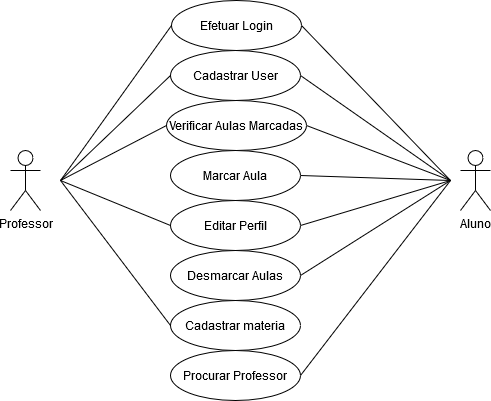

The diagram above was exported from draw.io. Its source (the exported page's mxGraphModel, read from the mxfile embedded in the PNG):
<mxGraphModel dx="1550" dy="575" grid="1" gridSize="10" guides="1" tooltips="1" connect="1" arrows="1" fold="1" page="1" pageScale="1" pageWidth="827" pageHeight="1169" math="0" shadow="0">
  <root>
    <mxCell id="0" />
    <mxCell id="1" parent="0" />
    <mxCell id="_d77haCOO8ttzCl51boL-1" value="Professor" style="shape=umlActor;verticalLabelPosition=bottom;verticalAlign=top;html=1;outlineConnect=0;" vertex="1" parent="1">
      <mxGeometry x="110" y="170" width="30" height="60" as="geometry" />
    </mxCell>
    <mxCell id="_d77haCOO8ttzCl51boL-2" value="Cadastrar User" style="ellipse;whiteSpace=wrap;html=1;" vertex="1" parent="1">
      <mxGeometry x="270" y="70" width="130" height="50" as="geometry" />
    </mxCell>
    <mxCell id="_d77haCOO8ttzCl51boL-4" value="Verificar Aulas Marcadas " style="ellipse;whiteSpace=wrap;html=1;" vertex="1" parent="1">
      <mxGeometry x="266" y="120" width="140" height="50" as="geometry" />
    </mxCell>
    <mxCell id="_d77haCOO8ttzCl51boL-5" value="Marcar Aula" style="ellipse;whiteSpace=wrap;html=1;" vertex="1" parent="1">
      <mxGeometry x="270" y="170" width="130" height="50" as="geometry" />
    </mxCell>
    <mxCell id="_d77haCOO8ttzCl51boL-6" value="Editar Perfil" style="ellipse;whiteSpace=wrap;html=1;" vertex="1" parent="1">
      <mxGeometry x="270" y="220" width="130" height="50" as="geometry" />
    </mxCell>
    <mxCell id="_d77haCOO8ttzCl51boL-7" value="Desmarcar Aulas" style="ellipse;whiteSpace=wrap;html=1;" vertex="1" parent="1">
      <mxGeometry x="270" y="270" width="130" height="50" as="geometry" />
    </mxCell>
    <mxCell id="_d77haCOO8ttzCl51boL-8" value="Cadastrar materia" style="ellipse;whiteSpace=wrap;html=1;" vertex="1" parent="1">
      <mxGeometry x="270" y="320" width="130" height="50" as="geometry" />
    </mxCell>
    <mxCell id="_d77haCOO8ttzCl51boL-9" value="Procurar Professor" style="ellipse;whiteSpace=wrap;html=1;" vertex="1" parent="1">
      <mxGeometry x="270" y="370" width="130" height="50" as="geometry" />
    </mxCell>
    <mxCell id="_d77haCOO8ttzCl51boL-10" value="Aluno" style="shape=umlActor;verticalLabelPosition=bottom;verticalAlign=top;html=1;outlineConnect=0;" vertex="1" parent="1">
      <mxGeometry x="560" y="170" width="30" height="60" as="geometry" />
    </mxCell>
    <mxCell id="_d77haCOO8ttzCl51boL-13" value="" style="endArrow=none;html=1;entryX=0;entryY=0.5;entryDx=0;entryDy=0;" edge="1" parent="1" target="_d77haCOO8ttzCl51boL-2">
      <mxGeometry width="50" height="50" relative="1" as="geometry">
        <mxPoint x="160" y="200" as="sourcePoint" />
        <mxPoint x="440" y="270" as="targetPoint" />
      </mxGeometry>
    </mxCell>
    <mxCell id="_d77haCOO8ttzCl51boL-14" value="" style="endArrow=none;html=1;entryX=0;entryY=0.5;entryDx=0;entryDy=0;" edge="1" parent="1" target="_d77haCOO8ttzCl51boL-4">
      <mxGeometry width="50" height="50" relative="1" as="geometry">
        <mxPoint x="160" y="200" as="sourcePoint" />
        <mxPoint x="270" y="95" as="targetPoint" />
      </mxGeometry>
    </mxCell>
    <mxCell id="_d77haCOO8ttzCl51boL-16" value="" style="endArrow=none;html=1;entryX=0;entryY=0.5;entryDx=0;entryDy=0;" edge="1" parent="1" target="_d77haCOO8ttzCl51boL-6">
      <mxGeometry width="50" height="50" relative="1" as="geometry">
        <mxPoint x="160" y="200" as="sourcePoint" />
        <mxPoint x="290" y="115" as="targetPoint" />
      </mxGeometry>
    </mxCell>
    <mxCell id="_d77haCOO8ttzCl51boL-17" value="" style="endArrow=none;html=1;entryX=0;entryY=0.5;entryDx=0;entryDy=0;" edge="1" parent="1" target="_d77haCOO8ttzCl51boL-8">
      <mxGeometry width="50" height="50" relative="1" as="geometry">
        <mxPoint x="160" y="200" as="sourcePoint" />
        <mxPoint x="300" y="125" as="targetPoint" />
      </mxGeometry>
    </mxCell>
    <mxCell id="_d77haCOO8ttzCl51boL-18" value="" style="endArrow=none;html=1;exitX=1;exitY=0.5;exitDx=0;exitDy=0;" edge="1" parent="1" source="_d77haCOO8ttzCl51boL-2">
      <mxGeometry width="50" height="50" relative="1" as="geometry">
        <mxPoint x="200" y="240" as="sourcePoint" />
        <mxPoint x="550" y="200" as="targetPoint" />
      </mxGeometry>
    </mxCell>
    <mxCell id="_d77haCOO8ttzCl51boL-19" value="" style="endArrow=none;html=1;entryX=1;entryY=0.5;entryDx=0;entryDy=0;" edge="1" parent="1" target="_d77haCOO8ttzCl51boL-4">
      <mxGeometry width="50" height="50" relative="1" as="geometry">
        <mxPoint x="550" y="200" as="sourcePoint" />
        <mxPoint x="320" y="145" as="targetPoint" />
      </mxGeometry>
    </mxCell>
    <mxCell id="_d77haCOO8ttzCl51boL-20" value="" style="endArrow=none;html=1;entryX=1;entryY=0.5;entryDx=0;entryDy=0;" edge="1" parent="1" target="_d77haCOO8ttzCl51boL-5">
      <mxGeometry width="50" height="50" relative="1" as="geometry">
        <mxPoint x="550" y="200" as="sourcePoint" />
        <mxPoint x="330" y="155" as="targetPoint" />
      </mxGeometry>
    </mxCell>
    <mxCell id="_d77haCOO8ttzCl51boL-21" value="" style="endArrow=none;html=1;exitX=1;exitY=0.5;exitDx=0;exitDy=0;" edge="1" parent="1" source="_d77haCOO8ttzCl51boL-6">
      <mxGeometry width="50" height="50" relative="1" as="geometry">
        <mxPoint x="230" y="270" as="sourcePoint" />
        <mxPoint x="550" y="200" as="targetPoint" />
      </mxGeometry>
    </mxCell>
    <mxCell id="_d77haCOO8ttzCl51boL-22" value="" style="endArrow=none;html=1;exitX=1;exitY=0.5;exitDx=0;exitDy=0;" edge="1" parent="1" source="_d77haCOO8ttzCl51boL-7">
      <mxGeometry width="50" height="50" relative="1" as="geometry">
        <mxPoint x="240" y="280" as="sourcePoint" />
        <mxPoint x="550" y="200" as="targetPoint" />
      </mxGeometry>
    </mxCell>
    <mxCell id="_d77haCOO8ttzCl51boL-24" value="" style="endArrow=none;html=1;exitX=1;exitY=0.5;exitDx=0;exitDy=0;" edge="1" parent="1" source="_d77haCOO8ttzCl51boL-9">
      <mxGeometry width="50" height="50" relative="1" as="geometry">
        <mxPoint x="400" y="295" as="sourcePoint" />
        <mxPoint x="550" y="200" as="targetPoint" />
      </mxGeometry>
    </mxCell>
    <mxCell id="_d77haCOO8ttzCl51boL-25" value="Efetuar Login" style="ellipse;whiteSpace=wrap;html=1;" vertex="1" parent="1">
      <mxGeometry x="271" y="20" width="130" height="50" as="geometry" />
    </mxCell>
    <mxCell id="_d77haCOO8ttzCl51boL-26" value="" style="endArrow=none;html=1;exitX=1;exitY=0.5;exitDx=0;exitDy=0;" edge="1" parent="1" source="_d77haCOO8ttzCl51boL-25">
      <mxGeometry width="50" height="50" relative="1" as="geometry">
        <mxPoint x="400" y="95" as="sourcePoint" />
        <mxPoint x="550" y="200" as="targetPoint" />
      </mxGeometry>
    </mxCell>
    <mxCell id="_d77haCOO8ttzCl51boL-27" value="" style="endArrow=none;html=1;entryX=0;entryY=0.5;entryDx=0;entryDy=0;" edge="1" parent="1" target="_d77haCOO8ttzCl51boL-25">
      <mxGeometry width="50" height="50" relative="1" as="geometry">
        <mxPoint x="160" y="200" as="sourcePoint" />
        <mxPoint x="270" y="95" as="targetPoint" />
      </mxGeometry>
    </mxCell>
  </root>
</mxGraphModel>